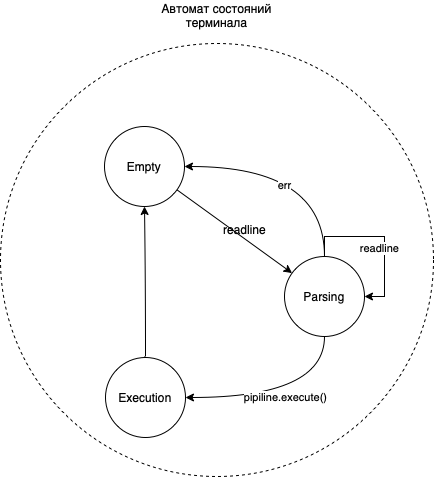

The diagram above was exported from draw.io. Its source (the exported page's mxGraphModel, read from the mxfile embedded in the PNG):
<mxGraphModel dx="5004" dy="1103" grid="0" gridSize="10" guides="1" tooltips="1" connect="1" arrows="1" fold="1" page="1" pageScale="1" pageWidth="3300" pageHeight="4681" math="0" shadow="0">
  <root>
    <mxCell id="0" />
    <mxCell id="1" parent="0" />
    <mxCell id="2" value="" style="ellipse;whiteSpace=wrap;html=1;aspect=fixed;dashed=1;fillColor=#FFFFFF;" vertex="1" parent="1">
      <mxGeometry x="-258" y="1691" width="433" height="433" as="geometry" />
    </mxCell>
    <mxCell id="3" style="rounded=0;orthogonalLoop=1;jettySize=auto;html=1;" edge="1" source="4" target="8" parent="1">
      <mxGeometry relative="1" as="geometry" />
    </mxCell>
    <mxCell id="4" value="Empty" style="ellipse;whiteSpace=wrap;html=1;aspect=fixed;" vertex="1" parent="1">
      <mxGeometry x="-154" y="1774" width="80" height="80" as="geometry" />
    </mxCell>
    <mxCell id="5" value="pipiline.execute()" style="edgeStyle=orthogonalEdgeStyle;rounded=0;orthogonalLoop=1;jettySize=auto;html=1;entryX=1;entryY=0.5;entryDx=0;entryDy=0;curved=1;exitX=0.5;exitY=1;exitDx=0;exitDy=0;" edge="1" source="8" target="10" parent="1">
      <mxGeometry relative="1" as="geometry" />
    </mxCell>
    <mxCell id="6" style="edgeStyle=orthogonalEdgeStyle;rounded=0;orthogonalLoop=1;jettySize=auto;html=1;entryX=1;entryY=0.5;entryDx=0;entryDy=0;curved=1;exitX=0.5;exitY=0;exitDx=0;exitDy=0;" edge="1" source="8" target="4" parent="1">
      <mxGeometry relative="1" as="geometry" />
    </mxCell>
    <mxCell id="7" value="err" style="edgeLabel;html=1;align=center;verticalAlign=middle;resizable=0;points=[];" connectable="0" vertex="1" parent="6">
      <mxGeometry x="0.1302" y="18" relative="1" as="geometry">
        <mxPoint x="-1" as="offset" />
      </mxGeometry>
    </mxCell>
    <mxCell id="8" value="Parsing" style="ellipse;whiteSpace=wrap;html=1;aspect=fixed;" vertex="1" parent="1">
      <mxGeometry x="26" y="1904" width="80" height="80" as="geometry" />
    </mxCell>
    <mxCell id="9" style="edgeStyle=orthogonalEdgeStyle;rounded=0;orthogonalLoop=1;jettySize=auto;html=1;entryX=0.5;entryY=1;entryDx=0;entryDy=0;curved=1;" edge="1" source="10" target="4" parent="1">
      <mxGeometry relative="1" as="geometry" />
    </mxCell>
    <mxCell id="10" value="Execution" style="ellipse;whiteSpace=wrap;html=1;aspect=fixed;" vertex="1" parent="1">
      <mxGeometry x="-153" y="2005" width="80" height="80" as="geometry" />
    </mxCell>
    <mxCell id="11" value="readline" style="text;html=1;align=center;verticalAlign=middle;resizable=0;points=[];autosize=1;strokeColor=none;fillColor=none;" vertex="1" parent="1">
      <mxGeometry x="-49" y="1862" width="70" height="30" as="geometry" />
    </mxCell>
    <mxCell id="12" style="edgeStyle=orthogonalEdgeStyle;rounded=0;orthogonalLoop=1;jettySize=auto;html=1;entryX=1;entryY=0.5;entryDx=0;entryDy=0;" edge="1" source="8" target="8" parent="1">
      <mxGeometry relative="1" as="geometry" />
    </mxCell>
    <mxCell id="13" value="readline" style="edgeLabel;html=1;align=center;verticalAlign=middle;resizable=0;points=[];" connectable="0" vertex="1" parent="12">
      <mxGeometry x="0.135" y="-6" relative="1" as="geometry">
        <mxPoint as="offset" />
      </mxGeometry>
    </mxCell>
    <mxCell id="14" value="Автомат состояний терминала" style="text;html=1;strokeColor=none;fillColor=none;align=center;verticalAlign=middle;whiteSpace=wrap;rounded=0;dashed=1;" vertex="1" parent="1">
      <mxGeometry x="-104" y="1648" width="125" height="30" as="geometry" />
    </mxCell>
  </root>
</mxGraphModel>